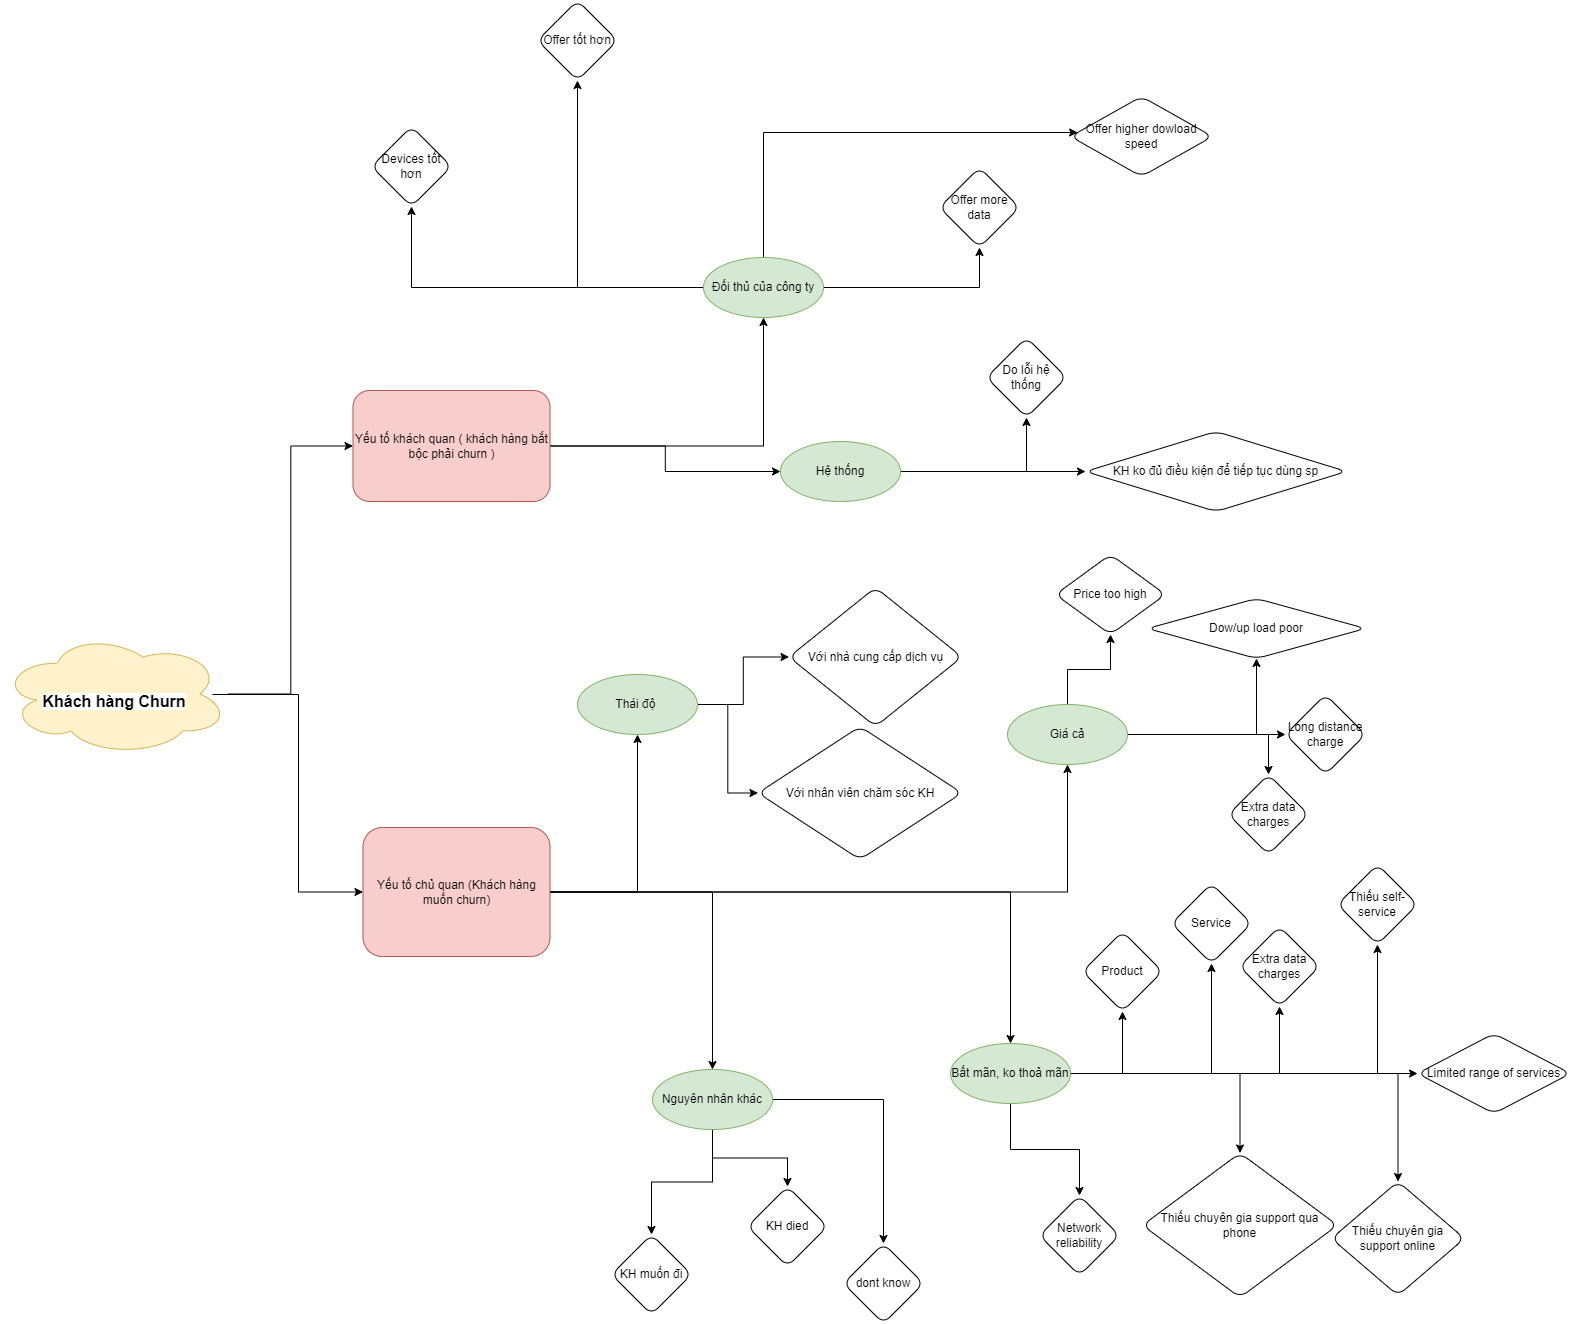

The diagram above was exported from draw.io. Its source (the exported page's mxGraphModel, read from the mxfile embedded in the PNG):
<mxGraphModel dx="2755" dy="1890" grid="0" gridSize="10" guides="1" tooltips="1" connect="1" arrows="1" fold="1" page="0" pageScale="1" pageWidth="827" pageHeight="1169" math="0" shadow="0">
  <root>
    <mxCell id="0" />
    <mxCell id="1" parent="0" />
    <mxCell id="Ahg86sGVtgQes8H36Fm9-7" style="edgeStyle=orthogonalEdgeStyle;rounded=0;orthogonalLoop=1;jettySize=auto;html=1;entryX=0;entryY=0.5;entryDx=0;entryDy=0;" parent="1" target="Ahg86sGVtgQes8H36Fm9-3" edge="1">
      <mxGeometry relative="1" as="geometry">
        <mxPoint x="-286" y="199" as="sourcePoint" />
        <Array as="points">
          <mxPoint x="-200" y="199" />
          <mxPoint x="-200" y="397" />
        </Array>
      </mxGeometry>
    </mxCell>
    <mxCell id="Ahg86sGVtgQes8H36Fm9-8" style="edgeStyle=orthogonalEdgeStyle;rounded=0;orthogonalLoop=1;jettySize=auto;html=1;entryX=0;entryY=0.5;entryDx=0;entryDy=0;" parent="1" source="Ahg86sGVtgQes8H36Fm9-1" target="Ahg86sGVtgQes8H36Fm9-2" edge="1">
      <mxGeometry relative="1" as="geometry" />
    </mxCell>
    <mxCell id="Ahg86sGVtgQes8H36Fm9-1" value="&lt;b&gt;&lt;br&gt;&lt;span style=&quot;color: rgb(0, 0, 0); font-family: Helvetica; font-size: 16px; font-style: normal; font-variant-ligatures: normal; font-variant-caps: normal; letter-spacing: normal; orphans: 2; text-align: center; text-indent: 0px; text-transform: none; widows: 2; word-spacing: 0px; -webkit-text-stroke-width: 0px; background-color: rgb(255, 255, 255); text-decoration-thickness: initial; text-decoration-style: initial; text-decoration-color: initial; float: none; display: inline !important;&quot;&gt;Khách hàng Churn&lt;/span&gt;&lt;br&gt;&lt;/b&gt;" style="ellipse;shape=cloud;whiteSpace=wrap;html=1;fillColor=#fff2cc;strokeColor=#d6b656;" parent="1" vertex="1">
      <mxGeometry x="-498" y="137" width="228" height="123" as="geometry" />
    </mxCell>
    <mxCell id="Ahg86sGVtgQes8H36Fm9-22" value="" style="edgeStyle=orthogonalEdgeStyle;rounded=0;orthogonalLoop=1;jettySize=auto;html=1;" parent="1" source="Ahg86sGVtgQes8H36Fm9-2" target="Ahg86sGVtgQes8H36Fm9-21" edge="1">
      <mxGeometry relative="1" as="geometry" />
    </mxCell>
    <mxCell id="Ahg86sGVtgQes8H36Fm9-29" value="" style="edgeStyle=orthogonalEdgeStyle;rounded=0;orthogonalLoop=1;jettySize=auto;html=1;" parent="1" source="Ahg86sGVtgQes8H36Fm9-2" target="Ahg86sGVtgQes8H36Fm9-28" edge="1">
      <mxGeometry relative="1" as="geometry" />
    </mxCell>
    <mxCell id="Ahg86sGVtgQes8H36Fm9-2" value="Yếu tố khách quan ( khách hàng bắt bộc phải churn )" style="rounded=1;whiteSpace=wrap;html=1;fillColor=#f8cecc;strokeColor=#b85450;" parent="1" vertex="1">
      <mxGeometry x="-145.5" y="-105" width="197" height="111" as="geometry" />
    </mxCell>
    <mxCell id="Ahg86sGVtgQes8H36Fm9-16" value="" style="edgeStyle=orthogonalEdgeStyle;rounded=0;orthogonalLoop=1;jettySize=auto;html=1;" parent="1" source="Ahg86sGVtgQes8H36Fm9-3" target="Ahg86sGVtgQes8H36Fm9-15" edge="1">
      <mxGeometry relative="1" as="geometry" />
    </mxCell>
    <mxCell id="Ahg86sGVtgQes8H36Fm9-18" value="" style="edgeStyle=orthogonalEdgeStyle;rounded=0;orthogonalLoop=1;jettySize=auto;html=1;" parent="1" source="Ahg86sGVtgQes8H36Fm9-3" target="Ahg86sGVtgQes8H36Fm9-17" edge="1">
      <mxGeometry relative="1" as="geometry" />
    </mxCell>
    <mxCell id="Ahg86sGVtgQes8H36Fm9-25" value="" style="edgeStyle=orthogonalEdgeStyle;rounded=0;orthogonalLoop=1;jettySize=auto;html=1;" parent="1" source="Ahg86sGVtgQes8H36Fm9-3" target="Ahg86sGVtgQes8H36Fm9-24" edge="1">
      <mxGeometry relative="1" as="geometry" />
    </mxCell>
    <mxCell id="Ahg86sGVtgQes8H36Fm9-45" value="" style="edgeStyle=orthogonalEdgeStyle;rounded=0;orthogonalLoop=1;jettySize=auto;html=1;" parent="1" source="Ahg86sGVtgQes8H36Fm9-3" target="Ahg86sGVtgQes8H36Fm9-44" edge="1">
      <mxGeometry relative="1" as="geometry" />
    </mxCell>
    <mxCell id="Ahg86sGVtgQes8H36Fm9-3" value="Yếu tố chủ quan (Khách hàng muốn churn)&lt;br&gt;" style="rounded=1;whiteSpace=wrap;html=1;fillColor=#f8cecc;strokeColor=#b85450;" parent="1" vertex="1">
      <mxGeometry x="-135.5" y="332" width="187" height="129" as="geometry" />
    </mxCell>
    <mxCell id="Ahg86sGVtgQes8H36Fm9-53" value="" style="edgeStyle=orthogonalEdgeStyle;rounded=0;orthogonalLoop=1;jettySize=auto;html=1;" parent="1" source="Ahg86sGVtgQes8H36Fm9-15" target="Ahg86sGVtgQes8H36Fm9-52" edge="1">
      <mxGeometry relative="1" as="geometry" />
    </mxCell>
    <mxCell id="Ahg86sGVtgQes8H36Fm9-55" value="" style="edgeStyle=orthogonalEdgeStyle;rounded=0;orthogonalLoop=1;jettySize=auto;html=1;" parent="1" source="Ahg86sGVtgQes8H36Fm9-15" target="Ahg86sGVtgQes8H36Fm9-54" edge="1">
      <mxGeometry relative="1" as="geometry" />
    </mxCell>
    <mxCell id="Ahg86sGVtgQes8H36Fm9-57" value="" style="edgeStyle=orthogonalEdgeStyle;rounded=0;orthogonalLoop=1;jettySize=auto;html=1;" parent="1" source="Ahg86sGVtgQes8H36Fm9-15" target="Ahg86sGVtgQes8H36Fm9-56" edge="1">
      <mxGeometry relative="1" as="geometry" />
    </mxCell>
    <mxCell id="Ahg86sGVtgQes8H36Fm9-61" value="" style="edgeStyle=orthogonalEdgeStyle;rounded=0;orthogonalLoop=1;jettySize=auto;html=1;" parent="1" source="Ahg86sGVtgQes8H36Fm9-15" target="Ahg86sGVtgQes8H36Fm9-60" edge="1">
      <mxGeometry relative="1" as="geometry" />
    </mxCell>
    <mxCell id="Ahg86sGVtgQes8H36Fm9-63" value="" style="edgeStyle=orthogonalEdgeStyle;rounded=0;orthogonalLoop=1;jettySize=auto;html=1;" parent="1" source="Ahg86sGVtgQes8H36Fm9-15" target="Ahg86sGVtgQes8H36Fm9-62" edge="1">
      <mxGeometry relative="1" as="geometry" />
    </mxCell>
    <mxCell id="Ahg86sGVtgQes8H36Fm9-67" value="" style="edgeStyle=orthogonalEdgeStyle;rounded=0;orthogonalLoop=1;jettySize=auto;html=1;" parent="1" source="Ahg86sGVtgQes8H36Fm9-15" target="Ahg86sGVtgQes8H36Fm9-66" edge="1">
      <mxGeometry relative="1" as="geometry" />
    </mxCell>
    <mxCell id="Ahg86sGVtgQes8H36Fm9-69" value="" style="edgeStyle=orthogonalEdgeStyle;rounded=0;orthogonalLoop=1;jettySize=auto;html=1;" parent="1" source="Ahg86sGVtgQes8H36Fm9-15" target="Ahg86sGVtgQes8H36Fm9-68" edge="1">
      <mxGeometry relative="1" as="geometry" />
    </mxCell>
    <mxCell id="Ahg86sGVtgQes8H36Fm9-71" value="" style="edgeStyle=orthogonalEdgeStyle;rounded=0;orthogonalLoop=1;jettySize=auto;html=1;" parent="1" source="Ahg86sGVtgQes8H36Fm9-15" target="Ahg86sGVtgQes8H36Fm9-70" edge="1">
      <mxGeometry relative="1" as="geometry" />
    </mxCell>
    <mxCell id="Ahg86sGVtgQes8H36Fm9-15" value="Bất mãn, ko thoả mãn" style="ellipse;whiteSpace=wrap;html=1;rounded=1;fillColor=#d5e8d4;strokeColor=#82b366;" parent="1" vertex="1">
      <mxGeometry x="452" y="548" width="120" height="60" as="geometry" />
    </mxCell>
    <mxCell id="Ahg86sGVtgQes8H36Fm9-31" value="" style="edgeStyle=orthogonalEdgeStyle;rounded=0;orthogonalLoop=1;jettySize=auto;html=1;" parent="1" source="Ahg86sGVtgQes8H36Fm9-17" target="Ahg86sGVtgQes8H36Fm9-30" edge="1">
      <mxGeometry relative="1" as="geometry" />
    </mxCell>
    <mxCell id="Ahg86sGVtgQes8H36Fm9-33" value="" style="edgeStyle=orthogonalEdgeStyle;rounded=0;orthogonalLoop=1;jettySize=auto;html=1;" parent="1" source="Ahg86sGVtgQes8H36Fm9-17" target="Ahg86sGVtgQes8H36Fm9-32" edge="1">
      <mxGeometry relative="1" as="geometry" />
    </mxCell>
    <mxCell id="Ahg86sGVtgQes8H36Fm9-17" value="Thái độ&amp;nbsp;" style="ellipse;whiteSpace=wrap;html=1;rounded=1;fillColor=#d5e8d4;strokeColor=#82b366;" parent="1" vertex="1">
      <mxGeometry x="79" y="179" width="120" height="60" as="geometry" />
    </mxCell>
    <mxCell id="Ahg86sGVtgQes8H36Fm9-35" value="" style="edgeStyle=orthogonalEdgeStyle;rounded=0;orthogonalLoop=1;jettySize=auto;html=1;" parent="1" source="Ahg86sGVtgQes8H36Fm9-21" target="Ahg86sGVtgQes8H36Fm9-34" edge="1">
      <mxGeometry relative="1" as="geometry" />
    </mxCell>
    <mxCell id="Ahg86sGVtgQes8H36Fm9-39" value="" style="edgeStyle=orthogonalEdgeStyle;rounded=0;orthogonalLoop=1;jettySize=auto;html=1;" parent="1" source="Ahg86sGVtgQes8H36Fm9-21" target="Ahg86sGVtgQes8H36Fm9-38" edge="1">
      <mxGeometry relative="1" as="geometry" />
    </mxCell>
    <mxCell id="Ahg86sGVtgQes8H36Fm9-41" value="" style="edgeStyle=orthogonalEdgeStyle;rounded=0;orthogonalLoop=1;jettySize=auto;html=1;" parent="1" source="Ahg86sGVtgQes8H36Fm9-21" target="Ahg86sGVtgQes8H36Fm9-40" edge="1">
      <mxGeometry relative="1" as="geometry">
        <Array as="points">
          <mxPoint x="265" y="-363" />
          <mxPoint x="666" y="-363" />
        </Array>
      </mxGeometry>
    </mxCell>
    <mxCell id="Ahg86sGVtgQes8H36Fm9-43" value="" style="edgeStyle=orthogonalEdgeStyle;rounded=0;orthogonalLoop=1;jettySize=auto;html=1;" parent="1" source="Ahg86sGVtgQes8H36Fm9-21" target="Ahg86sGVtgQes8H36Fm9-42" edge="1">
      <mxGeometry relative="1" as="geometry" />
    </mxCell>
    <mxCell id="Ahg86sGVtgQes8H36Fm9-21" value="Đối thủ của công ty" style="ellipse;whiteSpace=wrap;html=1;rounded=1;fillColor=#d5e8d4;strokeColor=#82b366;" parent="1" vertex="1">
      <mxGeometry x="205" y="-238" width="120" height="60" as="geometry" />
    </mxCell>
    <mxCell id="Ahg86sGVtgQes8H36Fm9-75" value="" style="edgeStyle=orthogonalEdgeStyle;rounded=0;orthogonalLoop=1;jettySize=auto;html=1;" parent="1" source="Ahg86sGVtgQes8H36Fm9-24" target="Ahg86sGVtgQes8H36Fm9-74" edge="1">
      <mxGeometry relative="1" as="geometry" />
    </mxCell>
    <mxCell id="Ahg86sGVtgQes8H36Fm9-77" value="" style="edgeStyle=orthogonalEdgeStyle;rounded=0;orthogonalLoop=1;jettySize=auto;html=1;" parent="1" source="Ahg86sGVtgQes8H36Fm9-24" target="Ahg86sGVtgQes8H36Fm9-76" edge="1">
      <mxGeometry relative="1" as="geometry" />
    </mxCell>
    <mxCell id="Ahg86sGVtgQes8H36Fm9-79" value="" style="edgeStyle=orthogonalEdgeStyle;rounded=0;orthogonalLoop=1;jettySize=auto;html=1;" parent="1" source="Ahg86sGVtgQes8H36Fm9-24" target="Ahg86sGVtgQes8H36Fm9-78" edge="1">
      <mxGeometry relative="1" as="geometry" />
    </mxCell>
    <mxCell id="Ahg86sGVtgQes8H36Fm9-81" value="" style="edgeStyle=orthogonalEdgeStyle;rounded=0;orthogonalLoop=1;jettySize=auto;html=1;" parent="1" source="Ahg86sGVtgQes8H36Fm9-24" target="Ahg86sGVtgQes8H36Fm9-80" edge="1">
      <mxGeometry relative="1" as="geometry" />
    </mxCell>
    <mxCell id="Ahg86sGVtgQes8H36Fm9-24" value="Giá cả" style="ellipse;whiteSpace=wrap;html=1;rounded=1;fillColor=#d5e8d4;strokeColor=#82b366;" parent="1" vertex="1">
      <mxGeometry x="509" y="209" width="120" height="60" as="geometry" />
    </mxCell>
    <mxCell id="Ahg86sGVtgQes8H36Fm9-95" value="" style="edgeStyle=orthogonalEdgeStyle;rounded=0;orthogonalLoop=1;jettySize=auto;html=1;" parent="1" source="Ahg86sGVtgQes8H36Fm9-28" target="Ahg86sGVtgQes8H36Fm9-94" edge="1">
      <mxGeometry relative="1" as="geometry" />
    </mxCell>
    <mxCell id="Ahg86sGVtgQes8H36Fm9-99" value="" style="edgeStyle=orthogonalEdgeStyle;rounded=0;orthogonalLoop=1;jettySize=auto;html=1;" parent="1" source="Ahg86sGVtgQes8H36Fm9-28" target="Ahg86sGVtgQes8H36Fm9-98" edge="1">
      <mxGeometry relative="1" as="geometry" />
    </mxCell>
    <mxCell id="Ahg86sGVtgQes8H36Fm9-28" value="Hệ thống" style="ellipse;whiteSpace=wrap;html=1;rounded=1;fillColor=#d5e8d4;strokeColor=#82b366;" parent="1" vertex="1">
      <mxGeometry x="282" y="-54" width="120" height="60" as="geometry" />
    </mxCell>
    <mxCell id="Ahg86sGVtgQes8H36Fm9-30" value="Với nhà cung cấp dịch vụ" style="rhombus;whiteSpace=wrap;html=1;rounded=1;" parent="1" vertex="1">
      <mxGeometry x="290.5" y="92" width="173" height="139" as="geometry" />
    </mxCell>
    <mxCell id="Ahg86sGVtgQes8H36Fm9-32" value="Với nhân viên chăm sóc KH" style="rhombus;whiteSpace=wrap;html=1;rounded=1;" parent="1" vertex="1">
      <mxGeometry x="259.5" y="231" width="204" height="133" as="geometry" />
    </mxCell>
    <mxCell id="Ahg86sGVtgQes8H36Fm9-34" value="Offer tốt hơn" style="rhombus;whiteSpace=wrap;html=1;rounded=1;" parent="1" vertex="1">
      <mxGeometry x="39" y="-495" width="80" height="80" as="geometry" />
    </mxCell>
    <mxCell id="Ahg86sGVtgQes8H36Fm9-38" value="Devices tốt hơn" style="rhombus;whiteSpace=wrap;html=1;rounded=1;" parent="1" vertex="1">
      <mxGeometry x="-127" y="-369" width="80" height="80" as="geometry" />
    </mxCell>
    <mxCell id="Ahg86sGVtgQes8H36Fm9-40" value="Offer higher dowload speed" style="rhombus;whiteSpace=wrap;html=1;rounded=1;" parent="1" vertex="1">
      <mxGeometry x="572" y="-399" width="142" height="80" as="geometry" />
    </mxCell>
    <mxCell id="Ahg86sGVtgQes8H36Fm9-42" value="Offer more data" style="rhombus;whiteSpace=wrap;html=1;rounded=1;" parent="1" vertex="1">
      <mxGeometry x="441" y="-328" width="80" height="80" as="geometry" />
    </mxCell>
    <mxCell id="Ahg86sGVtgQes8H36Fm9-47" value="" style="edgeStyle=orthogonalEdgeStyle;rounded=0;orthogonalLoop=1;jettySize=auto;html=1;" parent="1" source="Ahg86sGVtgQes8H36Fm9-44" target="Ahg86sGVtgQes8H36Fm9-46" edge="1">
      <mxGeometry relative="1" as="geometry" />
    </mxCell>
    <mxCell id="Ahg86sGVtgQes8H36Fm9-49" value="" style="edgeStyle=orthogonalEdgeStyle;rounded=0;orthogonalLoop=1;jettySize=auto;html=1;" parent="1" source="Ahg86sGVtgQes8H36Fm9-44" target="Ahg86sGVtgQes8H36Fm9-48" edge="1">
      <mxGeometry relative="1" as="geometry" />
    </mxCell>
    <mxCell id="Ahg86sGVtgQes8H36Fm9-73" value="" style="edgeStyle=orthogonalEdgeStyle;rounded=0;orthogonalLoop=1;jettySize=auto;html=1;" parent="1" source="Ahg86sGVtgQes8H36Fm9-44" target="Ahg86sGVtgQes8H36Fm9-72" edge="1">
      <mxGeometry relative="1" as="geometry" />
    </mxCell>
    <mxCell id="Ahg86sGVtgQes8H36Fm9-44" value="Nguyên nhân khác" style="ellipse;whiteSpace=wrap;html=1;rounded=1;fillColor=#d5e8d4;strokeColor=#82b366;" parent="1" vertex="1">
      <mxGeometry x="154" y="574" width="120" height="60" as="geometry" />
    </mxCell>
    <mxCell id="Ahg86sGVtgQes8H36Fm9-46" value="KH died" style="rhombus;whiteSpace=wrap;html=1;rounded=1;" parent="1" vertex="1">
      <mxGeometry x="249" y="691" width="80" height="80" as="geometry" />
    </mxCell>
    <mxCell id="Ahg86sGVtgQes8H36Fm9-48" value="dont know" style="rhombus;whiteSpace=wrap;html=1;rounded=1;" parent="1" vertex="1">
      <mxGeometry x="345" y="748" width="80" height="80" as="geometry" />
    </mxCell>
    <mxCell id="Ahg86sGVtgQes8H36Fm9-52" value="Thiếu self-service" style="rhombus;whiteSpace=wrap;html=1;rounded=1;" parent="1" vertex="1">
      <mxGeometry x="839" y="369" width="80" height="80" as="geometry" />
    </mxCell>
    <mxCell id="Ahg86sGVtgQes8H36Fm9-54" value="Limited range of services" style="rhombus;whiteSpace=wrap;html=1;rounded=1;" parent="1" vertex="1">
      <mxGeometry x="919" y="538" width="153" height="80" as="geometry" />
    </mxCell>
    <mxCell id="Ahg86sGVtgQes8H36Fm9-56" value="Network reliability" style="rhombus;whiteSpace=wrap;html=1;rounded=1;" parent="1" vertex="1">
      <mxGeometry x="541" y="700" width="80" height="80" as="geometry" />
    </mxCell>
    <mxCell id="Ahg86sGVtgQes8H36Fm9-60" value="Extra data charges" style="rhombus;whiteSpace=wrap;html=1;rounded=1;" parent="1" vertex="1">
      <mxGeometry x="741" y="431" width="80" height="80" as="geometry" />
    </mxCell>
    <mxCell id="Ahg86sGVtgQes8H36Fm9-62" value="Thiếu chuyên gia support online" style="rhombus;whiteSpace=wrap;html=1;rounded=1;" parent="1" vertex="1">
      <mxGeometry x="833" y="686" width="133" height="114" as="geometry" />
    </mxCell>
    <mxCell id="Ahg86sGVtgQes8H36Fm9-66" value="Thiếu chuyên gia support qua phone" style="rhombus;whiteSpace=wrap;html=1;rounded=1;" parent="1" vertex="1">
      <mxGeometry x="644" y="657.5" width="195" height="144.5" as="geometry" />
    </mxCell>
    <mxCell id="Ahg86sGVtgQes8H36Fm9-68" value="Product" style="rhombus;whiteSpace=wrap;html=1;rounded=1;" parent="1" vertex="1">
      <mxGeometry x="584" y="436" width="80" height="80" as="geometry" />
    </mxCell>
    <mxCell id="Ahg86sGVtgQes8H36Fm9-70" value="Service" style="rhombus;whiteSpace=wrap;html=1;rounded=1;" parent="1" vertex="1">
      <mxGeometry x="673" y="388" width="80" height="80" as="geometry" />
    </mxCell>
    <mxCell id="Ahg86sGVtgQes8H36Fm9-72" value="KH muốn đi" style="rhombus;whiteSpace=wrap;html=1;rounded=1;" parent="1" vertex="1">
      <mxGeometry x="113" y="739" width="80" height="80" as="geometry" />
    </mxCell>
    <mxCell id="Ahg86sGVtgQes8H36Fm9-74" value="Long distance charge" style="rhombus;whiteSpace=wrap;html=1;rounded=1;" parent="1" vertex="1">
      <mxGeometry x="787" y="199" width="80" height="80" as="geometry" />
    </mxCell>
    <mxCell id="Ahg86sGVtgQes8H36Fm9-76" value="Price too high" style="rhombus;whiteSpace=wrap;html=1;rounded=1;" parent="1" vertex="1">
      <mxGeometry x="557" y="59" width="110" height="80" as="geometry" />
    </mxCell>
    <mxCell id="Ahg86sGVtgQes8H36Fm9-78" value="Dow/up load poor" style="rhombus;whiteSpace=wrap;html=1;rounded=1;" parent="1" vertex="1">
      <mxGeometry x="649" y="103" width="218" height="60" as="geometry" />
    </mxCell>
    <mxCell id="Ahg86sGVtgQes8H36Fm9-80" value="Extra data charges" style="rhombus;whiteSpace=wrap;html=1;rounded=1;" parent="1" vertex="1">
      <mxGeometry x="730" y="279" width="80" height="80" as="geometry" />
    </mxCell>
    <mxCell id="Ahg86sGVtgQes8H36Fm9-94" value="Do lỗi hệ thống" style="rhombus;whiteSpace=wrap;html=1;rounded=1;" parent="1" vertex="1">
      <mxGeometry x="488" y="-158" width="80" height="80" as="geometry" />
    </mxCell>
    <mxCell id="Ahg86sGVtgQes8H36Fm9-98" value="KH ko đủ điều kiện để tiếp tục dùng sp" style="rhombus;whiteSpace=wrap;html=1;rounded=1;" parent="1" vertex="1">
      <mxGeometry x="587" y="-64" width="261" height="80" as="geometry" />
    </mxCell>
  </root>
</mxGraphModel>